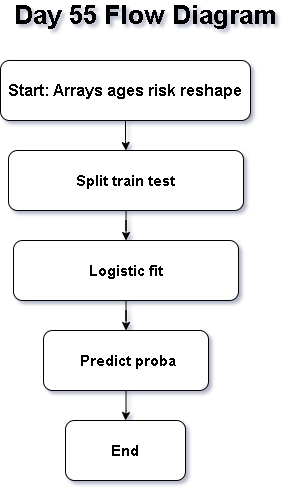

The diagram above was exported from draw.io. Its source (the exported page's mxGraphModel, read from the mxfile embedded in the PNG):
<mxGraphModel dx="905" dy="1589" grid="1" gridSize="10" guides="1" tooltips="1" connect="1" arrows="1" fold="1" page="1" pageScale="1" pageWidth="850" pageHeight="1100" math="0" shadow="0">
  <root>
    <mxCell id="0" />
    <mxCell id="1" parent="0" />
    <mxCell id="SOGNtGXvQNB3jHaX3h4g-10" edge="1" parent="1" source="SOGNtGXvQNB3jHaX3h4g-1" style="edgeStyle=orthogonalEdgeStyle;rounded=0;orthogonalLoop=1;jettySize=auto;html=1;" target="SOGNtGXvQNB3jHaX3h4g-3" value="">
      <mxGeometry relative="1" as="geometry" />
    </mxCell>
    <mxCell id="SOGNtGXvQNB3jHaX3h4g-1" parent="1" style="rounded=1;whiteSpace=wrap;html=1;" value="&lt;b&gt;&lt;font style=&quot;font-size: 15px;&quot;&gt;Logistic fit&lt;/font&gt;&lt;/b&gt;" vertex="1">
      <mxGeometry height="60" width="225" x="313" y="220" as="geometry" />
    </mxCell>
    <mxCell id="SOGNtGXvQNB3jHaX3h4g-2" parent="1" style="rounded=1;whiteSpace=wrap;html=1;" value="&lt;b&gt;&lt;font style=&quot;font-size: 15px;&quot;&gt;End&lt;/font&gt;&lt;/b&gt;" vertex="1">
      <mxGeometry height="60" width="120" x="365" y="400" as="geometry" />
    </mxCell>
    <mxCell id="SOGNtGXvQNB3jHaX3h4g-11" edge="1" parent="1" source="SOGNtGXvQNB3jHaX3h4g-3" style="edgeStyle=orthogonalEdgeStyle;rounded=0;orthogonalLoop=1;jettySize=auto;html=1;" target="SOGNtGXvQNB3jHaX3h4g-2" value="">
      <mxGeometry relative="1" as="geometry" />
    </mxCell>
    <mxCell id="SOGNtGXvQNB3jHaX3h4g-3" parent="1" style="rounded=1;whiteSpace=wrap;html=1;" value="&lt;b&gt;&lt;font style=&quot;font-size: 15px;&quot;&gt;&amp;nbsp;Predict proba&lt;/font&gt;&lt;/b&gt;" vertex="1">
      <mxGeometry height="60" width="165" x="343" y="310" as="geometry" />
    </mxCell>
    <mxCell id="SOGNtGXvQNB3jHaX3h4g-9" edge="1" parent="1" source="SOGNtGXvQNB3jHaX3h4g-4" style="edgeStyle=orthogonalEdgeStyle;rounded=0;orthogonalLoop=1;jettySize=auto;html=1;" target="SOGNtGXvQNB3jHaX3h4g-1" value="">
      <mxGeometry relative="1" as="geometry" />
    </mxCell>
    <mxCell id="SOGNtGXvQNB3jHaX3h4g-4" parent="1" style="rounded=1;whiteSpace=wrap;html=1;" value="&lt;b&gt;&lt;font style=&quot;font-size: 15px;&quot;&gt;Split train test&lt;/font&gt;&lt;/b&gt;" vertex="1">
      <mxGeometry height="60" width="235" x="308" y="130" as="geometry" />
    </mxCell>
    <mxCell id="SOGNtGXvQNB3jHaX3h4g-8" edge="1" parent="1" source="SOGNtGXvQNB3jHaX3h4g-5" style="edgeStyle=orthogonalEdgeStyle;rounded=0;orthogonalLoop=1;jettySize=auto;html=1;" target="SOGNtGXvQNB3jHaX3h4g-4" value="">
      <mxGeometry relative="1" as="geometry" />
    </mxCell>
    <mxCell id="SOGNtGXvQNB3jHaX3h4g-5" parent="1" style="rounded=1;whiteSpace=wrap;html=1;" value="&lt;b&gt;&lt;font style=&quot;font-size: 16px;&quot;&gt;Start: Arrays ages risk reshape&lt;/font&gt;&lt;/b&gt;" vertex="1">
      <mxGeometry height="60" width="250" x="300" y="40" as="geometry" />
    </mxCell>
    <mxCell id="SOGNtGXvQNB3jHaX3h4g-6" parent="1" style="text;html=1;whiteSpace=wrap;strokeColor=none;fillColor=none;align=center;verticalAlign=middle;rounded=0;" value="&lt;b&gt;&lt;font style=&quot;font-size: 26px;&quot;&gt;Day 55 Flow Diagram&lt;/font&gt;&lt;/b&gt;" vertex="1">
      <mxGeometry height="30" width="290" x="300" y="-20" as="geometry" />
    </mxCell>
  </root>
</mxGraphModel>